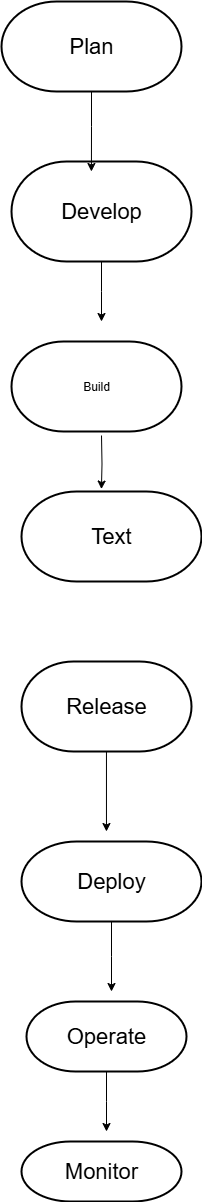

The diagram above was exported from draw.io. Its source (the exported page's mxGraphModel, read from the mxfile embedded in the PNG):
<mxGraphModel dx="1042" dy="1775" grid="1" gridSize="10" guides="1" tooltips="1" connect="1" arrows="1" fold="1" page="1" pageScale="1" pageWidth="827" pageHeight="1169" math="0" shadow="0">
  <root>
    <mxCell id="0" />
    <mxCell id="1" parent="0" />
    <mxCell id="646mShw5YB1J0v12acok-4" value="Plan" style="strokeWidth=2;html=1;shape=mxgraph.flowchart.terminator;whiteSpace=wrap;fontSize=22;" vertex="1" parent="1">
      <mxGeometry x="290" y="-1090" width="180" height="90" as="geometry" />
    </mxCell>
    <mxCell id="646mShw5YB1J0v12acok-8" style="edgeStyle=orthogonalEdgeStyle;rounded=0;orthogonalLoop=1;jettySize=auto;html=1;entryX=0.5;entryY=0;entryDx=0;entryDy=0;" edge="1" parent="1" source="646mShw5YB1J0v12acok-5">
      <mxGeometry relative="1" as="geometry">
        <mxPoint x="390" y="-770" as="targetPoint" />
      </mxGeometry>
    </mxCell>
    <mxCell id="646mShw5YB1J0v12acok-5" value="&lt;font style=&quot;font-size: 22px;&quot;&gt;Develop&lt;/font&gt;" style="strokeWidth=2;html=1;shape=mxgraph.flowchart.terminator;whiteSpace=wrap;" vertex="1" parent="1">
      <mxGeometry x="300" y="-930" width="180" height="100" as="geometry" />
    </mxCell>
    <mxCell id="646mShw5YB1J0v12acok-9" value="&lt;font style=&quot;font-size: 22px;&quot;&gt;Text&lt;/font&gt;" style="strokeWidth=2;html=1;shape=mxgraph.flowchart.terminator;whiteSpace=wrap;" vertex="1" parent="1">
      <mxGeometry x="310" y="-600" width="180" height="90" as="geometry" />
    </mxCell>
    <mxCell id="646mShw5YB1J0v12acok-11" value="&lt;font style=&quot;font-size: 22px;&quot;&gt;Release&lt;/font&gt;" style="strokeWidth=2;html=1;shape=mxgraph.flowchart.terminator;whiteSpace=wrap;" vertex="1" parent="1">
      <mxGeometry x="310" y="-430" width="170" height="90" as="geometry" />
    </mxCell>
    <mxCell id="646mShw5YB1J0v12acok-20" style="edgeStyle=orthogonalEdgeStyle;rounded=0;orthogonalLoop=1;jettySize=auto;html=1;entryX=0.444;entryY=0.1;entryDx=0;entryDy=0;entryPerimeter=0;" edge="1" parent="1" source="646mShw5YB1J0v12acok-4" target="646mShw5YB1J0v12acok-5">
      <mxGeometry relative="1" as="geometry" />
    </mxCell>
    <mxCell id="646mShw5YB1J0v12acok-31" style="edgeStyle=orthogonalEdgeStyle;rounded=0;orthogonalLoop=1;jettySize=auto;html=1;exitX=0.5;exitY=1;exitDx=0;exitDy=0;exitPerimeter=0;" edge="1" parent="1" source="646mShw5YB1J0v12acok-22">
      <mxGeometry relative="1" as="geometry">
        <mxPoint x="400" y="-100" as="targetPoint" />
      </mxGeometry>
    </mxCell>
    <mxCell id="646mShw5YB1J0v12acok-22" value="&lt;font style=&quot;font-size: 22px;&quot;&gt;Deploy&lt;/font&gt;" style="strokeWidth=2;html=1;shape=mxgraph.flowchart.terminator;whiteSpace=wrap;" vertex="1" parent="1">
      <mxGeometry x="310" y="-250" width="180" height="80" as="geometry" />
    </mxCell>
    <mxCell id="646mShw5YB1J0v12acok-23" style="edgeStyle=orthogonalEdgeStyle;rounded=0;orthogonalLoop=1;jettySize=auto;html=1;entryX=0.472;entryY=-0.125;entryDx=0;entryDy=0;entryPerimeter=0;" edge="1" parent="1" source="646mShw5YB1J0v12acok-11" target="646mShw5YB1J0v12acok-22">
      <mxGeometry relative="1" as="geometry" />
    </mxCell>
    <mxCell id="646mShw5YB1J0v12acok-32" style="edgeStyle=orthogonalEdgeStyle;rounded=0;orthogonalLoop=1;jettySize=auto;html=1;" edge="1" parent="1" source="646mShw5YB1J0v12acok-24">
      <mxGeometry relative="1" as="geometry">
        <mxPoint x="395" y="40" as="targetPoint" />
      </mxGeometry>
    </mxCell>
    <mxCell id="646mShw5YB1J0v12acok-24" value="&lt;font style=&quot;font-size: 22px;&quot;&gt;Operate&lt;/font&gt;" style="strokeWidth=2;html=1;shape=mxgraph.flowchart.terminator;whiteSpace=wrap;" vertex="1" parent="1">
      <mxGeometry x="315" y="-90" width="160" height="70" as="geometry" />
    </mxCell>
    <mxCell id="646mShw5YB1J0v12acok-27" style="edgeStyle=orthogonalEdgeStyle;rounded=0;orthogonalLoop=1;jettySize=auto;html=1;exitX=0.5;exitY=1;exitDx=0;exitDy=0;exitPerimeter=0;" edge="1" parent="1" source="646mShw5YB1J0v12acok-24" target="646mShw5YB1J0v12acok-24">
      <mxGeometry relative="1" as="geometry" />
    </mxCell>
    <mxCell id="646mShw5YB1J0v12acok-30" value="&lt;font style=&quot;font-size: 22px;&quot;&gt;Monitor&lt;/font&gt;" style="strokeWidth=2;html=1;shape=mxgraph.flowchart.terminator;whiteSpace=wrap;" vertex="1" parent="1">
      <mxGeometry x="310" y="50" width="160" height="60" as="geometry" />
    </mxCell>
    <mxCell id="646mShw5YB1J0v12acok-35" style="edgeStyle=orthogonalEdgeStyle;rounded=0;orthogonalLoop=1;jettySize=auto;html=1;exitX=0.5;exitY=1;exitDx=0;exitDy=0;entryX=0.444;entryY=-0.027;entryDx=0;entryDy=0;entryPerimeter=0;" edge="1" parent="1" target="646mShw5YB1J0v12acok-9">
      <mxGeometry relative="1" as="geometry">
        <mxPoint x="390" y="-656" as="sourcePoint" />
      </mxGeometry>
    </mxCell>
    <mxCell id="646mShw5YB1J0v12acok-37" value="Build" style="strokeWidth=2;html=1;shape=mxgraph.flowchart.terminator;whiteSpace=wrap;" vertex="1" parent="1">
      <mxGeometry x="300" y="-750" width="170" height="90" as="geometry" />
    </mxCell>
  </root>
</mxGraphModel>